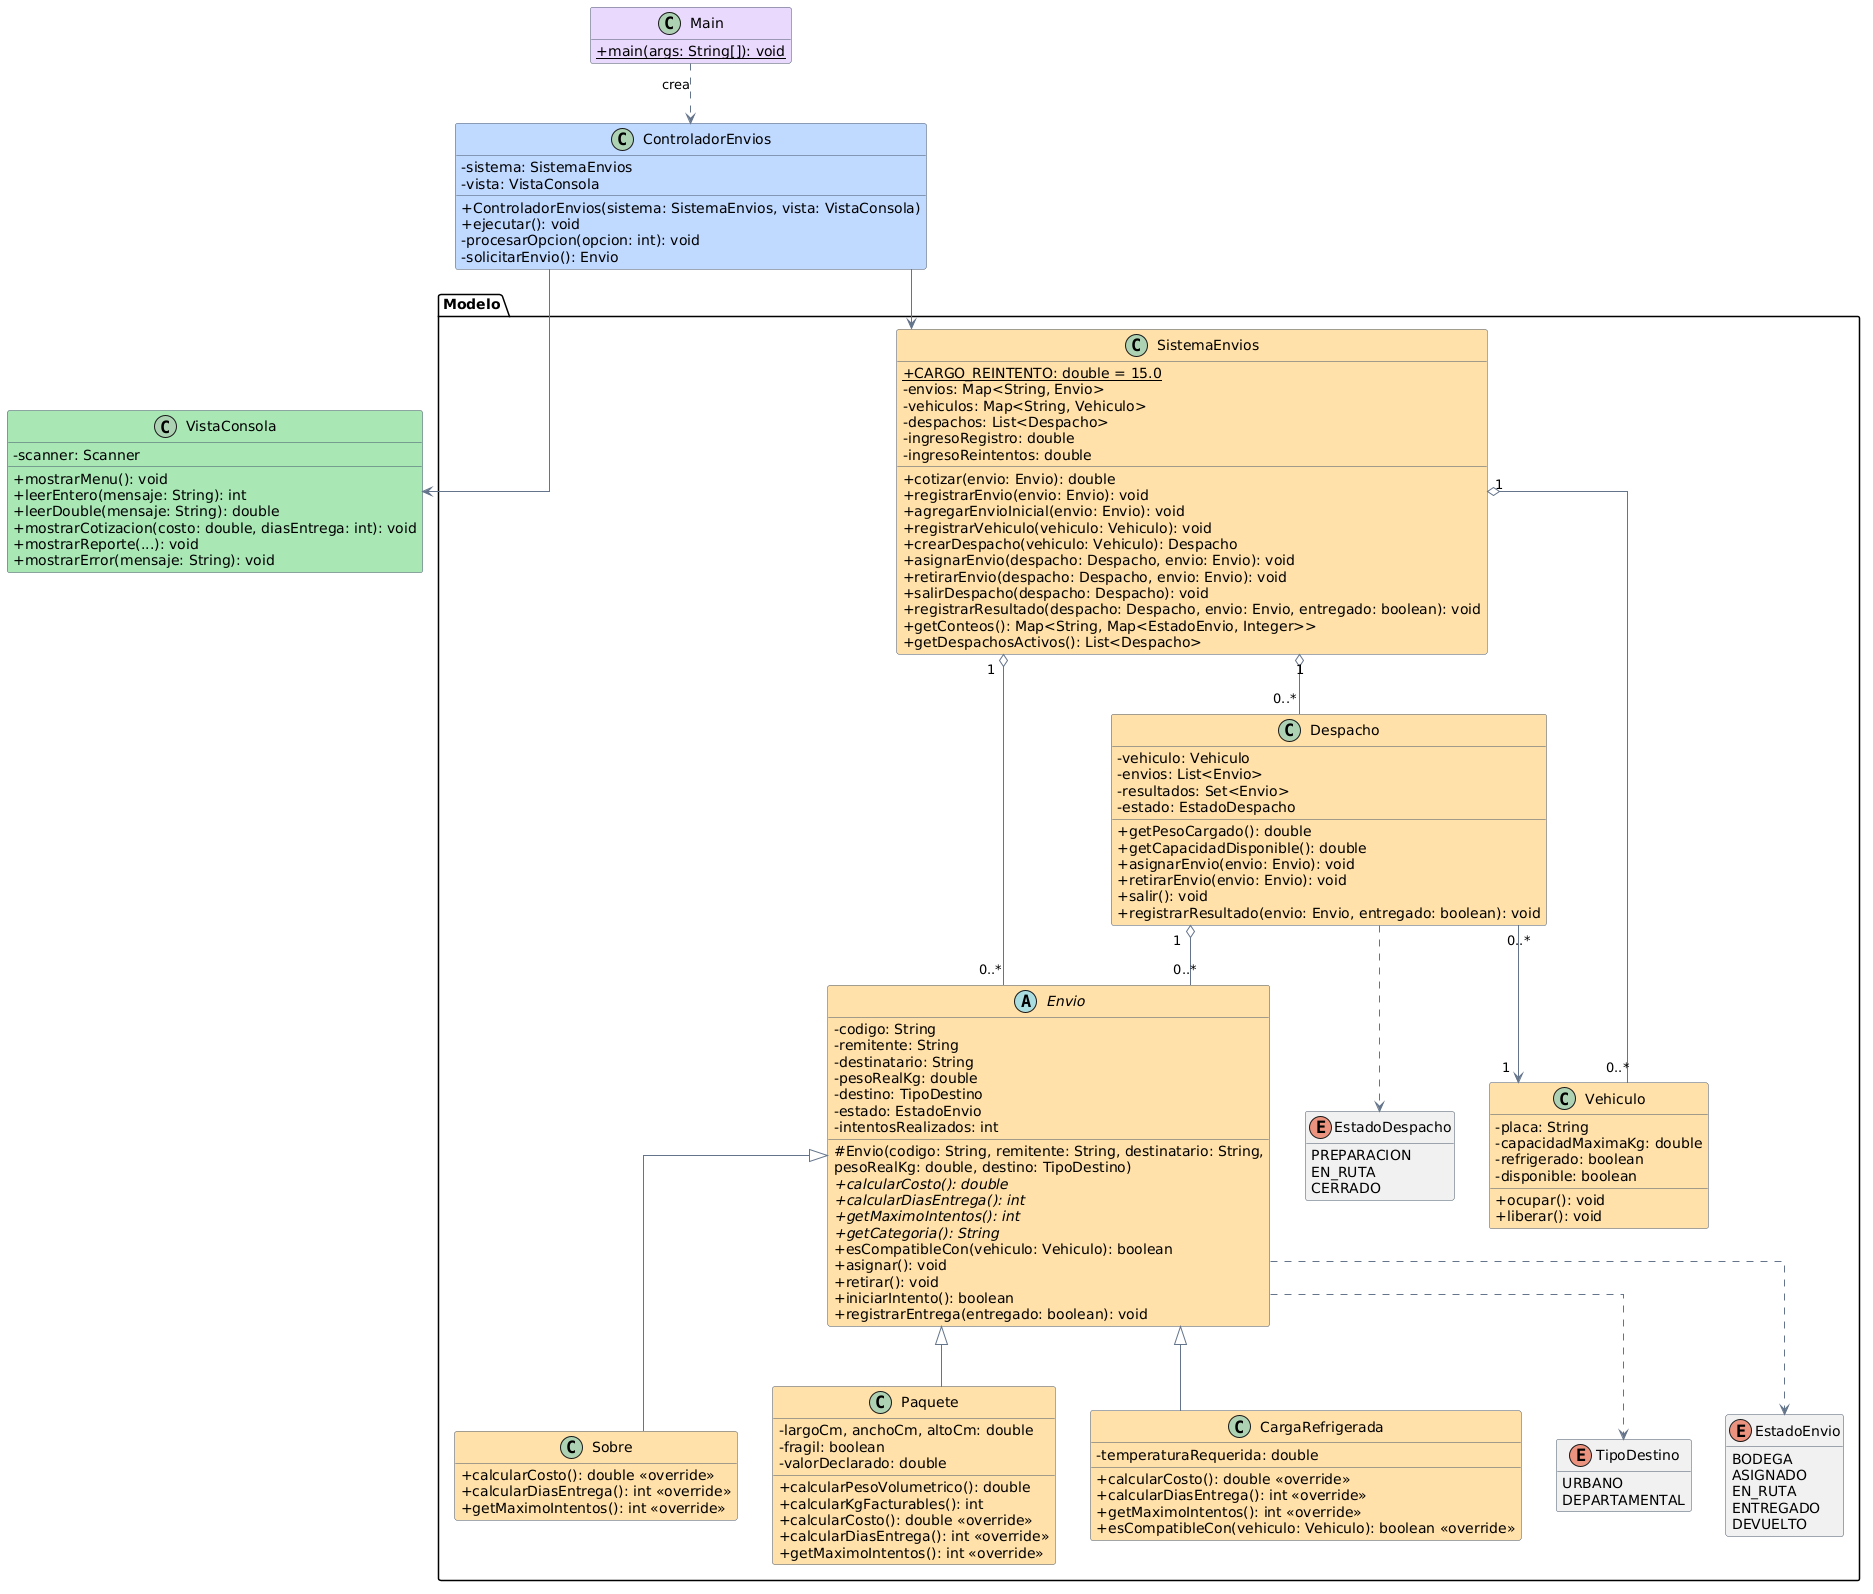

The diagram above was rendered by PlantUML. Its source (embedded in the PNG):
@startuml
skinparam classBorderColor #475569
skinparam ArrowColor #64748B
skinparam noteBackgroundColor #FFF9E8
skinparam classAttributeIconSize 0
skinparam linetype ortho
hide empty members

  class Main #E9D8FD {
    + {static} main(args: String[]): void
  }
  class ControladorEnvios #BFD8FF {
    - sistema: SistemaEnvios
    - vista: VistaConsola
    + ControladorEnvios(sistema: SistemaEnvios, vista: VistaConsola)
    + ejecutar(): void
    - procesarOpcion(opcion: int): void
    - solicitarEnvio(): Envio
  }
  class VistaConsola #A8E6B5 {
    - scanner: Scanner
    + mostrarMenu(): void
    + leerEntero(mensaje: String): int
    + leerDouble(mensaje: String): double
    + mostrarCotizacion(costo: double, diasEntrega: int): void
    + mostrarReporte(...): void
    + mostrarError(mensaje: String): void
  }

package "Modelo" {
  class SistemaEnvios #FFE0A8 {
    + {static} CARGO_REINTENTO: double = 15.0
    - envios: Map<String, Envio>
    - vehiculos: Map<String, Vehiculo>
    - despachos: List<Despacho>
    - ingresoRegistro: double
    - ingresoReintentos: double
    + cotizar(envio: Envio): double
    + registrarEnvio(envio: Envio): void
    + agregarEnvioInicial(envio: Envio): void
    + registrarVehiculo(vehiculo: Vehiculo): void
    + crearDespacho(vehiculo: Vehiculo): Despacho
    + asignarEnvio(despacho: Despacho, envio: Envio): void
    + retirarEnvio(despacho: Despacho, envio: Envio): void
    + salirDespacho(despacho: Despacho): void
    + registrarResultado(despacho: Despacho, envio: Envio, entregado: boolean): void
    + getConteos(): Map<String, Map<EstadoEnvio, Integer>>
    + getDespachosActivos(): List<Despacho>
  }

  abstract class Envio #FFE0A8 {
    - codigo: String
    - remitente: String
    - destinatario: String
    - pesoRealKg: double
    - destino: TipoDestino
    - estado: EstadoEnvio
    - intentosRealizados: int
    # Envio(codigo: String, remitente: String, destinatario: String,
      pesoRealKg: double, destino: TipoDestino)
    + {abstract} calcularCosto(): double
    + {abstract} calcularDiasEntrega(): int
    + {abstract} getMaximoIntentos(): int
    + {abstract} getCategoria(): String
    + esCompatibleCon(vehiculo: Vehiculo): boolean
    + asignar(): void
    + retirar(): void
    + iniciarIntento(): boolean
    + registrarEntrega(entregado: boolean): void
  }

  class Sobre #FFE0A8 {
    + calcularCosto(): double <<override>>
    + calcularDiasEntrega(): int <<override>>
    + getMaximoIntentos(): int <<override>>
  }
  class Paquete #FFE0A8 {
    - largoCm, anchoCm, altoCm: double
    - fragil: boolean
    - valorDeclarado: double
    + calcularPesoVolumetrico(): double
    + calcularKgFacturables(): int
    + calcularCosto(): double <<override>>
    + calcularDiasEntrega(): int <<override>>
    + getMaximoIntentos(): int <<override>>
  }
  class CargaRefrigerada #FFE0A8 {
    - temperaturaRequerida: double
    + calcularCosto(): double <<override>>
    + calcularDiasEntrega(): int <<override>>
    + getMaximoIntentos(): int <<override>>
    + esCompatibleCon(vehiculo: Vehiculo): boolean <<override>>
  }
  class Vehiculo #FFE0A8 {
    - placa: String
    - capacidadMaximaKg: double
    - refrigerado: boolean
    - disponible: boolean
    + ocupar(): void
    + liberar(): void
  }
  class Despacho #FFE0A8 {
    - vehiculo: Vehiculo
    - envios: List<Envio>
    - resultados: Set<Envio>
    - estado: EstadoDespacho
    + getPesoCargado(): double
    + getCapacidadDisponible(): double
    + asignarEnvio(envio: Envio): void
    + retirarEnvio(envio: Envio): void
    + salir(): void
    + registrarResultado(envio: Envio, entregado: boolean): void
  }
  enum TipoDestino {
    URBANO
    DEPARTAMENTAL
  }
  enum EstadoEnvio {
    BODEGA
    ASIGNADO
    EN_RUTA
    ENTREGADO
    DEVUELTO
  }
  enum EstadoDespacho {
    PREPARACION
    EN_RUTA
    CERRADO
  }
}

Main ..> ControladorEnvios : crea
ControladorEnvios --> SistemaEnvios
ControladorEnvios --> VistaConsola
SistemaEnvios "1" o-- "0..*" Envio
SistemaEnvios "1" o-- "0..*" Vehiculo
SistemaEnvios "1" o-- "0..*" Despacho
Despacho "0..*" --> "1" Vehiculo
Despacho "1" o-- "0..*" Envio
Envio <|-- Sobre
Envio <|-- Paquete
Envio <|-- CargaRefrigerada
Envio ..> TipoDestino
Envio ..> EstadoEnvio
Despacho ..> EstadoDespacho
@enduml